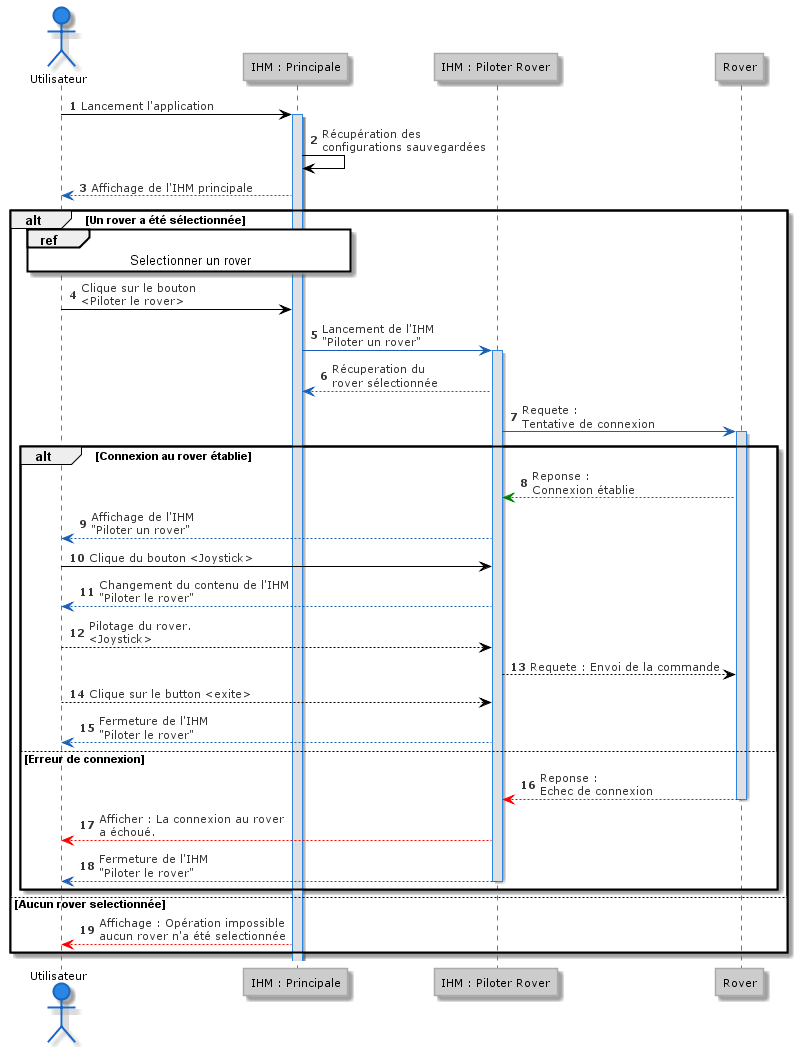

The diagram above was rendered by PlantUML. Its source (embedded in the PNG):
@startuml
!theme reddress-lightblue

actor Utilisateur as Utilisateur
participant IHM_Principale as "IHM : Principale"
participant IHM_Piloter as "IHM : Piloter Rover"

autonumber 1
Utilisateur -> IHM_Principale ++ : Lancement l'application
IHM_Principale -> IHM_Principale : Récupération des \nconfigurations sauvegardées
IHM_Principale [#1A5FB6]--> Utilisateur : Affichage de l'IHM principale


alt Un rover a été sélectionnée
   ref over Utilisateur, IHM_Principale : Selectionner un rover
   Utilisateur -> IHM_Principale : Clique sur le bouton \n<Piloter le rover>

   IHM_Principale [#1A5FB6]->  IHM_Piloter ++ : Lancement de l'IHM\n"Piloter un rover" 
   IHM_Principale <--[#1A5FB6] IHM_Piloter : Récuperation du \nrover sélectionnée
   IHM_Piloter [#1A5FB6]-> Rover ++ : Requete :\nTentative de connexion

   alt Connexion au rover établie
      Rover [#green]--> IHM_Piloter : Reponse :\nConnexion établie
      IHM_Piloter [#1A5FB6]--> Utilisateur : Affichage de l'IHM \n"Piloter un rover"

      Utilisateur -> IHM_Piloter : Clique du bouton <Joystick>

      IHM_Piloter [#1A5FB6]--> Utilisateur : Changement du contenu de l'IHM\n"Piloter le rover"

      Utilisateur --> IHM_Piloter : Pilotage du rover. \n<Joystick>
      IHM_Piloter --> Rover : Requete : Envoi de la commande
      Utilisateur --> IHM_Piloter : Clique sur le button <exite>
      IHM_Piloter [#1A5FB6]--> Utilisateur : Fermeture de l'IHM\n"Piloter le rover"

   else Erreur de connexion
      Rover [#red]--> IHM_Piloter -- : Reponse :\nEchec de connexion
      IHM_Piloter [#red]--> Utilisateur : Afficher : La connexion au rover\na échoué.
      IHM_Piloter [#1A5FB6]--> Utilisateur -- : Fermeture de l'IHM\n"Piloter le rover"
   end

else Aucun rover selectionnée
   IHM_Principale [#red]--> Utilisateur : Affichage : Opération impossible\naucun rover n'a été selectionnée
end
@enduml